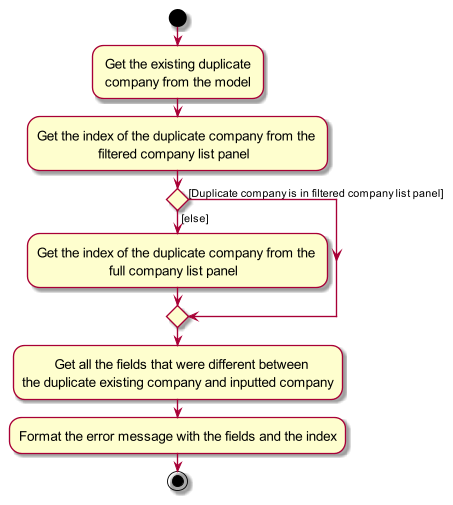

The diagram above was rendered by PlantUML. Its source (embedded in the PNG):
@startuml
skin rose
skinparam ActivityFontSize 15
skinparam ArrowFontSize 12
start

'Since the beta syntax does not support placing the condition outside the
'diamond we place it as the true branch instead.

: Get the existing duplicate \n company from the model;
:Get the index of the duplicate company from the \n                 filtered company list panel;
if () then ([else])
    :Get the index of the duplicate company from the \n                    full company list panel;
else ([Duplicate company is in filtered company list panel])
    endif
:         Get all the fields that were different between \nthe duplicate existing company and inputted company;
:Format the error message with the fields and the index;
stop
@enduml